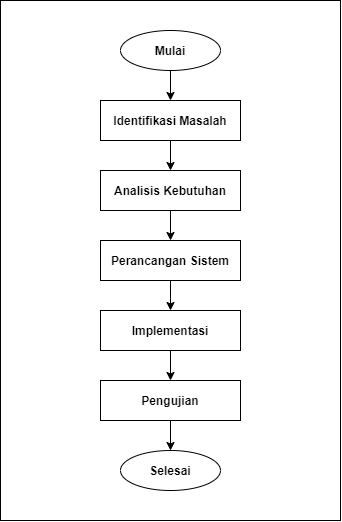

The diagram above was exported from draw.io. Its source (the exported page's mxGraphModel, read from the mxfile embedded in the PNG):
<mxGraphModel dx="1826" dy="2025" grid="1" gridSize="10" guides="1" tooltips="1" connect="1" arrows="1" fold="1" page="1" pageScale="1" pageWidth="827" pageHeight="1169" math="0" shadow="0">
  <root>
    <mxCell id="WIyWlLk6GJQsqaUBKTNV-0" />
    <mxCell id="WIyWlLk6GJQsqaUBKTNV-1" parent="WIyWlLk6GJQsqaUBKTNV-0" />
    <mxCell id="lXcO7YaHW-W-DRVep4_x-0" value="" style="whiteSpace=wrap;html=1;fillColor=none;" parent="WIyWlLk6GJQsqaUBKTNV-1" vertex="1">
      <mxGeometry x="50" y="-60" width="340" height="520" as="geometry" />
    </mxCell>
    <mxCell id="S6fwTkS2eaNENeDQ9dHB-8" style="edgeStyle=orthogonalEdgeStyle;rounded=0;orthogonalLoop=1;jettySize=auto;html=1;exitX=0.5;exitY=1;exitDx=0;exitDy=0;entryX=0.5;entryY=0;entryDx=0;entryDy=0;" parent="WIyWlLk6GJQsqaUBKTNV-1" source="S6fwTkS2eaNENeDQ9dHB-0" target="S6fwTkS2eaNENeDQ9dHB-1" edge="1">
      <mxGeometry relative="1" as="geometry" />
    </mxCell>
    <mxCell id="S6fwTkS2eaNENeDQ9dHB-0" value="&lt;b&gt;Mulai&lt;/b&gt;" style="ellipse;whiteSpace=wrap;html=1;" parent="WIyWlLk6GJQsqaUBKTNV-1" vertex="1">
      <mxGeometry x="170" y="-30" width="100" height="40" as="geometry" />
    </mxCell>
    <mxCell id="S6fwTkS2eaNENeDQ9dHB-9" style="edgeStyle=orthogonalEdgeStyle;rounded=0;orthogonalLoop=1;jettySize=auto;html=1;exitX=0.5;exitY=1;exitDx=0;exitDy=0;entryX=0.5;entryY=0;entryDx=0;entryDy=0;" parent="WIyWlLk6GJQsqaUBKTNV-1" source="S6fwTkS2eaNENeDQ9dHB-1" target="S6fwTkS2eaNENeDQ9dHB-2" edge="1">
      <mxGeometry relative="1" as="geometry" />
    </mxCell>
    <mxCell id="S6fwTkS2eaNENeDQ9dHB-1" value="&lt;b&gt;Identifikasi Masalah&lt;/b&gt;" style="rounded=0;whiteSpace=wrap;html=1;" parent="WIyWlLk6GJQsqaUBKTNV-1" vertex="1">
      <mxGeometry x="150" y="40" width="140" height="40" as="geometry" />
    </mxCell>
    <mxCell id="S6fwTkS2eaNENeDQ9dHB-10" style="edgeStyle=orthogonalEdgeStyle;rounded=0;orthogonalLoop=1;jettySize=auto;html=1;exitX=0.5;exitY=1;exitDx=0;exitDy=0;" parent="WIyWlLk6GJQsqaUBKTNV-1" source="S6fwTkS2eaNENeDQ9dHB-2" target="S6fwTkS2eaNENeDQ9dHB-3" edge="1">
      <mxGeometry relative="1" as="geometry" />
    </mxCell>
    <mxCell id="S6fwTkS2eaNENeDQ9dHB-2" value="&lt;b&gt;Analisis Kebutuhan&lt;/b&gt;" style="rounded=0;whiteSpace=wrap;html=1;" parent="WIyWlLk6GJQsqaUBKTNV-1" vertex="1">
      <mxGeometry x="150" y="110" width="140" height="40" as="geometry" />
    </mxCell>
    <mxCell id="S6fwTkS2eaNENeDQ9dHB-11" style="edgeStyle=orthogonalEdgeStyle;rounded=0;orthogonalLoop=1;jettySize=auto;html=1;exitX=0.5;exitY=1;exitDx=0;exitDy=0;entryX=0.5;entryY=0;entryDx=0;entryDy=0;" parent="WIyWlLk6GJQsqaUBKTNV-1" source="S6fwTkS2eaNENeDQ9dHB-3" target="S6fwTkS2eaNENeDQ9dHB-4" edge="1">
      <mxGeometry relative="1" as="geometry" />
    </mxCell>
    <mxCell id="S6fwTkS2eaNENeDQ9dHB-3" value="&lt;b&gt;Perancangan Sistem&lt;/b&gt;" style="rounded=0;whiteSpace=wrap;html=1;" parent="WIyWlLk6GJQsqaUBKTNV-1" vertex="1">
      <mxGeometry x="150" y="180" width="140" height="40" as="geometry" />
    </mxCell>
    <mxCell id="S6fwTkS2eaNENeDQ9dHB-12" style="edgeStyle=orthogonalEdgeStyle;rounded=0;orthogonalLoop=1;jettySize=auto;html=1;exitX=0.5;exitY=1;exitDx=0;exitDy=0;entryX=0.5;entryY=0;entryDx=0;entryDy=0;" parent="WIyWlLk6GJQsqaUBKTNV-1" source="S6fwTkS2eaNENeDQ9dHB-4" target="S6fwTkS2eaNENeDQ9dHB-5" edge="1">
      <mxGeometry relative="1" as="geometry" />
    </mxCell>
    <mxCell id="S6fwTkS2eaNENeDQ9dHB-4" value="&lt;b&gt;Implementasi&lt;/b&gt;" style="rounded=0;whiteSpace=wrap;html=1;" parent="WIyWlLk6GJQsqaUBKTNV-1" vertex="1">
      <mxGeometry x="150" y="250" width="140" height="40" as="geometry" />
    </mxCell>
    <mxCell id="S6fwTkS2eaNENeDQ9dHB-13" style="edgeStyle=orthogonalEdgeStyle;rounded=0;orthogonalLoop=1;jettySize=auto;html=1;exitX=0.5;exitY=1;exitDx=0;exitDy=0;entryX=0.5;entryY=0;entryDx=0;entryDy=0;" parent="WIyWlLk6GJQsqaUBKTNV-1" source="S6fwTkS2eaNENeDQ9dHB-5" target="S6fwTkS2eaNENeDQ9dHB-6" edge="1">
      <mxGeometry relative="1" as="geometry" />
    </mxCell>
    <mxCell id="S6fwTkS2eaNENeDQ9dHB-5" value="&lt;b&gt;Pengujian&lt;/b&gt;" style="rounded=0;whiteSpace=wrap;html=1;" parent="WIyWlLk6GJQsqaUBKTNV-1" vertex="1">
      <mxGeometry x="150" y="320" width="140" height="40" as="geometry" />
    </mxCell>
    <mxCell id="S6fwTkS2eaNENeDQ9dHB-6" value="&lt;b&gt;Selesai&lt;/b&gt;" style="ellipse;whiteSpace=wrap;html=1;" parent="WIyWlLk6GJQsqaUBKTNV-1" vertex="1">
      <mxGeometry x="170" y="390" width="100" height="40" as="geometry" />
    </mxCell>
  </root>
</mxGraphModel>